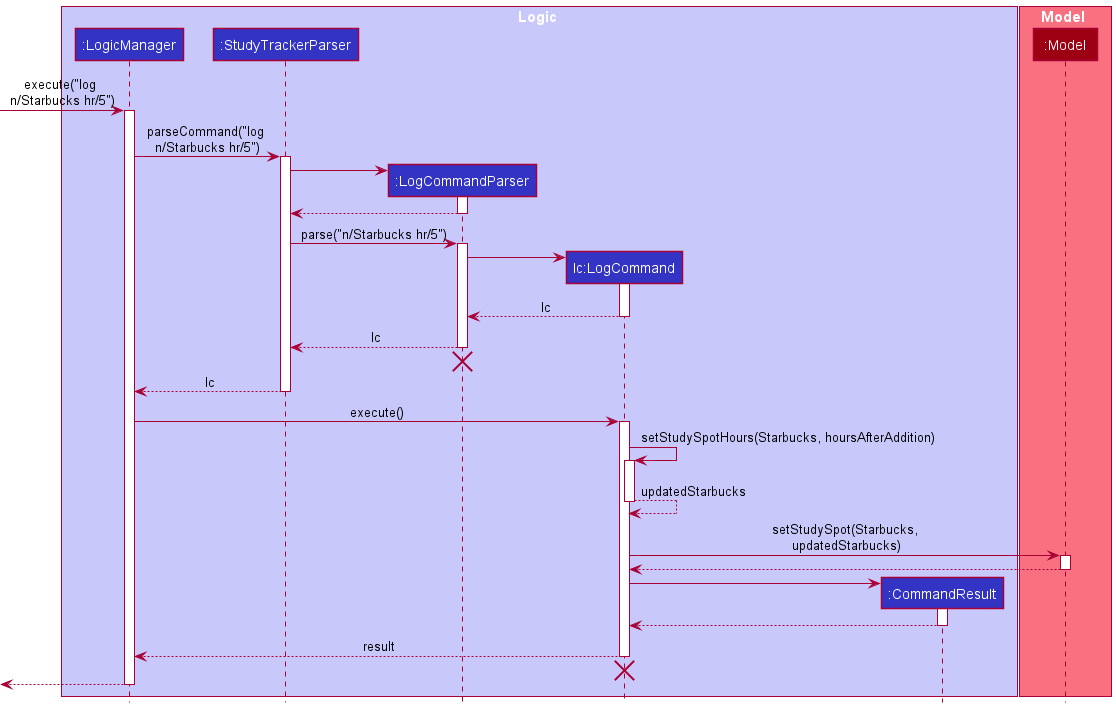

The diagram above was rendered by PlantUML. Its source (embedded in the PNG):
@startuml
!include style.puml

box Logic LOGIC_COLOR_T1
participant ":LogicManager" as LogicManager LOGIC_COLOR
participant ":StudyTrackerParser" as StudyTrackerParser LOGIC_COLOR
participant ":LogCommandParser" as LogCommandParser LOGIC_COLOR
participant "lc:LogCommand" as LogCommand LOGIC_COLOR
participant ":CommandResult" as CommandResult LOGIC_COLOR
end box

box Model MODEL_COLOR_T1
participant ":Model" as Model MODEL_COLOR
end box

[-> LogicManager : execute("log \nn/Starbucks hr/5")
activate LogicManager

LogicManager -> StudyTrackerParser : parseCommand("log \nn/Starbucks hr/5")
activate StudyTrackerParser

create LogCommandParser
StudyTrackerParser -> LogCommandParser
activate LogCommandParser

LogCommandParser --> StudyTrackerParser
deactivate LogCommandParser

StudyTrackerParser -> LogCommandParser : parse("n/Starbucks hr/5")
activate LogCommandParser

create LogCommand
LogCommandParser -> LogCommand
activate LogCommand

LogCommand --> LogCommandParser : lc
deactivate LogCommand

LogCommandParser --> StudyTrackerParser : lc
deactivate LogCommandParser
'Hidden arrow to position the destroy marker below the end of the activation bar.
LogCommandParser -[hidden]-> StudyTrackerParser
destroy LogCommandParser

StudyTrackerParser --> LogicManager : lc
deactivate StudyTrackerParser

LogicManager -> LogCommand : execute()
activate LogCommand

LogCommand -> LogCommand : setStudySpotHours(Starbucks, hoursAfterAddition)
activate LogCommand

LogCommand --> LogCommand : updatedStarbucks
deactivate LogCommand

LogCommand -> Model : setStudySpot(Starbucks,\n updatedStarbucks)
activate Model

Model --> LogCommand
deactivate Model

create CommandResult
LogCommand -> CommandResult
activate CommandResult

CommandResult --> LogCommand
deactivate CommandResult

LogCommand --> LogicManager : result
deactivate LogCommand
'Hidden arrow to position the destroy marker below the end of the activation bar.
LogCommand -[hidden]-> StudyTrackerParser
destroy LogCommand

[<--LogicManager
deactivate LogicManager
@enduml